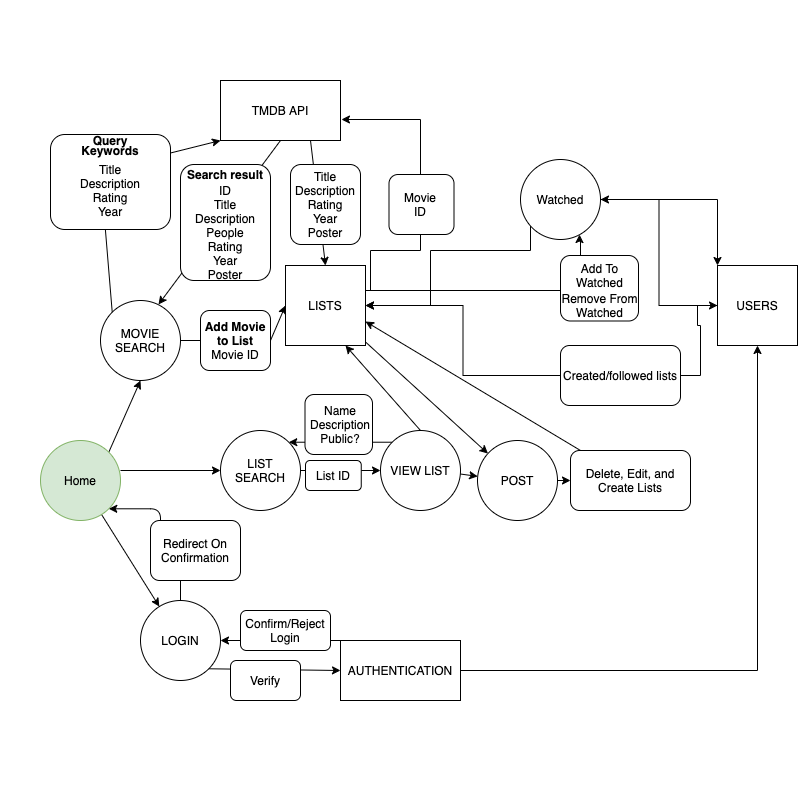

The diagram above was exported from draw.io. Its source (the exported page's mxGraphModel, read from the mxfile embedded in the PNG):
<mxGraphModel dx="744" dy="476" grid="1" gridSize="10" guides="1" tooltips="1" connect="1" arrows="1" fold="1" page="1" pageScale="1" pageWidth="827" pageHeight="1169" math="0" shadow="0">
  <root>
    <mxCell id="0" />
    <mxCell id="1" parent="0" />
    <mxCell id="6wQCUAJUHL1gBeYDwtuS-15" value="" style="whiteSpace=wrap;html=1;aspect=fixed;strokeColor=none;" vertex="1" parent="1">
      <mxGeometry x="30" y="330" width="790" height="790" as="geometry" />
    </mxCell>
    <mxCell id="UZjefNSC1b8ziu3izALC-18" style="edgeStyle=orthogonalEdgeStyle;rounded=0;orthogonalLoop=1;jettySize=auto;html=1;" parent="1" source="qKvHN2Q8sSKfGBGQNnOu-19" target="q9rKa4_XiZN5VsAd-6LK-38" edge="1">
      <mxGeometry relative="1" as="geometry" />
    </mxCell>
    <mxCell id="UZjefNSC1b8ziu3izALC-19" style="edgeStyle=orthogonalEdgeStyle;rounded=0;orthogonalLoop=1;jettySize=auto;html=1;entryX=0;entryY=0.5;entryDx=0;entryDy=0;" parent="1" source="qKvHN2Q8sSKfGBGQNnOu-19" target="UZjefNSC1b8ziu3izALC-16" edge="1">
      <mxGeometry relative="1" as="geometry" />
    </mxCell>
    <mxCell id="qKvHN2Q8sSKfGBGQNnOu-19" value="Created/followed lists" style="rounded=1;whiteSpace=wrap;html=1;" parent="1" vertex="1">
      <mxGeometry x="590" y="675" width="120" height="60" as="geometry" />
    </mxCell>
    <mxCell id="qKvHN2Q8sSKfGBGQNnOu-23" value="LOGIN" style="ellipse;whiteSpace=wrap;html=1;aspect=fixed;" parent="1" vertex="1">
      <mxGeometry x="170" y="930" width="80" height="80" as="geometry" />
    </mxCell>
    <mxCell id="UZjefNSC1b8ziu3izALC-17" style="edgeStyle=orthogonalEdgeStyle;rounded=0;orthogonalLoop=1;jettySize=auto;html=1;" parent="1" source="qKvHN2Q8sSKfGBGQNnOu-24" target="UZjefNSC1b8ziu3izALC-16" edge="1">
      <mxGeometry relative="1" as="geometry" />
    </mxCell>
    <mxCell id="qKvHN2Q8sSKfGBGQNnOu-24" value="AUTHENTICATION" style="rounded=0;whiteSpace=wrap;html=1;" parent="1" vertex="1">
      <mxGeometry x="370" y="970" width="120" height="60" as="geometry" />
    </mxCell>
    <mxCell id="qKvHN2Q8sSKfGBGQNnOu-27" value="MOVIE SEARCH" style="ellipse;whiteSpace=wrap;html=1;aspect=fixed;" parent="1" vertex="1">
      <mxGeometry x="130" y="630" width="80" height="80" as="geometry" />
    </mxCell>
    <mxCell id="qKvHN2Q8sSKfGBGQNnOu-28" value="LIST SEARCH" style="ellipse;whiteSpace=wrap;html=1;aspect=fixed;" parent="1" vertex="1">
      <mxGeometry x="250" y="760" width="80" height="80" as="geometry" />
    </mxCell>
    <mxCell id="qKvHN2Q8sSKfGBGQNnOu-29" value="TMDB API" style="rounded=0;whiteSpace=wrap;html=1;" parent="1" vertex="1">
      <mxGeometry x="250" y="410" width="120" height="60" as="geometry" />
    </mxCell>
    <mxCell id="q9rKa4_XiZN5VsAd-6LK-2" value="" style="endArrow=classic;html=1;exitX=1;exitY=1;exitDx=0;exitDy=0;entryX=0;entryY=0.5;entryDx=0;entryDy=0;" parent="1" source="qKvHN2Q8sSKfGBGQNnOu-23" target="qKvHN2Q8sSKfGBGQNnOu-24" edge="1">
      <mxGeometry width="50" height="50" relative="1" as="geometry">
        <mxPoint x="470" y="730" as="sourcePoint" />
        <mxPoint x="520" y="680" as="targetPoint" />
      </mxGeometry>
    </mxCell>
    <mxCell id="q9rKa4_XiZN5VsAd-6LK-6" value="" style="endArrow=classic;html=1;exitX=1;exitY=0;exitDx=0;exitDy=0;entryX=0.5;entryY=1;entryDx=0;entryDy=0;" parent="1" source="q9rKa4_XiZN5VsAd-6LK-13" target="qKvHN2Q8sSKfGBGQNnOu-27" edge="1">
      <mxGeometry width="50" height="50" relative="1" as="geometry">
        <mxPoint x="470" y="720" as="sourcePoint" />
        <mxPoint x="520" y="670" as="targetPoint" />
      </mxGeometry>
    </mxCell>
    <mxCell id="q9rKa4_XiZN5VsAd-6LK-8" value="" style="endArrow=classic;html=1;exitX=1;exitY=0.375;exitDx=0;exitDy=0;entryX=0;entryY=0.5;entryDx=0;entryDy=0;exitPerimeter=0;" parent="1" source="q9rKa4_XiZN5VsAd-6LK-13" target="qKvHN2Q8sSKfGBGQNnOu-28" edge="1">
      <mxGeometry width="50" height="50" relative="1" as="geometry">
        <mxPoint x="470" y="710" as="sourcePoint" />
        <mxPoint x="520" y="660" as="targetPoint" />
      </mxGeometry>
    </mxCell>
    <mxCell id="q9rKa4_XiZN5VsAd-6LK-10" value="" style="endArrow=classic;html=1;exitX=0.25;exitY=0;exitDx=0;exitDy=0;entryX=1;entryY=0.5;entryDx=0;entryDy=0;" parent="1" source="qKvHN2Q8sSKfGBGQNnOu-24" target="qKvHN2Q8sSKfGBGQNnOu-23" edge="1">
      <mxGeometry width="50" height="50" relative="1" as="geometry">
        <mxPoint x="470" y="710" as="sourcePoint" />
        <mxPoint x="520" y="660" as="targetPoint" />
      </mxGeometry>
    </mxCell>
    <mxCell id="6wQCUAJUHL1gBeYDwtuS-12" style="edgeStyle=none;rounded=0;orthogonalLoop=1;jettySize=auto;html=1;" edge="1" parent="1" source="q9rKa4_XiZN5VsAd-6LK-13" target="qKvHN2Q8sSKfGBGQNnOu-23">
      <mxGeometry relative="1" as="geometry" />
    </mxCell>
    <mxCell id="q9rKa4_XiZN5VsAd-6LK-13" value="Home" style="ellipse;whiteSpace=wrap;html=1;aspect=fixed;fillColor=#d5e8d4;strokeColor=#82b366;" parent="1" vertex="1">
      <mxGeometry x="70" y="770" width="80" height="80" as="geometry" />
    </mxCell>
    <mxCell id="q9rKa4_XiZN5VsAd-6LK-14" value="" style="endArrow=classic;html=1;exitX=0.5;exitY=0;exitDx=0;exitDy=0;entryX=1;entryY=1;entryDx=0;entryDy=0;edgeStyle=orthogonalEdgeStyle;" parent="1" source="qKvHN2Q8sSKfGBGQNnOu-23" target="q9rKa4_XiZN5VsAd-6LK-13" edge="1">
      <mxGeometry width="50" height="50" relative="1" as="geometry">
        <mxPoint x="320" y="870" as="sourcePoint" />
        <mxPoint x="370" y="820" as="targetPoint" />
        <Array as="points">
          <mxPoint x="210" y="890" />
          <mxPoint x="190" y="890" />
          <mxPoint x="190" y="838" />
        </Array>
      </mxGeometry>
    </mxCell>
    <mxCell id="q9rKa4_XiZN5VsAd-6LK-36" value="" style="endArrow=classic;html=1;exitX=0;exitY=0;exitDx=0;exitDy=0;entryX=0;entryY=1;entryDx=0;entryDy=0;" parent="1" source="qKvHN2Q8sSKfGBGQNnOu-27" target="qKvHN2Q8sSKfGBGQNnOu-29" edge="1">
      <mxGeometry width="50" height="50" relative="1" as="geometry">
        <mxPoint x="660" y="810" as="sourcePoint" />
        <mxPoint x="710" y="760" as="targetPoint" />
        <Array as="points">
          <mxPoint x="130" y="500" />
        </Array>
      </mxGeometry>
    </mxCell>
    <mxCell id="UZjefNSC1b8ziu3izALC-11" style="edgeStyle=orthogonalEdgeStyle;rounded=0;orthogonalLoop=1;jettySize=auto;html=1;entryX=1.008;entryY=0.65;entryDx=0;entryDy=0;entryPerimeter=0;" parent="1" target="qKvHN2Q8sSKfGBGQNnOu-29" edge="1">
      <mxGeometry relative="1" as="geometry">
        <Array as="points">
          <mxPoint x="400" y="580" />
          <mxPoint x="450" y="580" />
          <mxPoint x="450" y="449" />
        </Array>
        <mxPoint x="390" y="620" as="sourcePoint" />
      </mxGeometry>
    </mxCell>
    <mxCell id="UZjefNSC1b8ziu3izALC-25" style="edgeStyle=orthogonalEdgeStyle;rounded=0;orthogonalLoop=1;jettySize=auto;html=1;entryX=0.738;entryY=0.938;entryDx=0;entryDy=0;entryPerimeter=0;" parent="1" source="q9rKa4_XiZN5VsAd-6LK-38" target="q9rKa4_XiZN5VsAd-6LK-53" edge="1">
      <mxGeometry relative="1" as="geometry">
        <Array as="points">
          <mxPoint x="600" y="620" />
          <mxPoint x="600" y="590" />
          <mxPoint x="610" y="590" />
          <mxPoint x="610" y="569" />
          <mxPoint x="609" y="569" />
        </Array>
      </mxGeometry>
    </mxCell>
    <mxCell id="6wQCUAJUHL1gBeYDwtuS-3" style="rounded=0;orthogonalLoop=1;jettySize=auto;html=1;" edge="1" parent="1" source="q9rKa4_XiZN5VsAd-6LK-38" target="6wQCUAJUHL1gBeYDwtuS-1">
      <mxGeometry relative="1" as="geometry" />
    </mxCell>
    <mxCell id="q9rKa4_XiZN5VsAd-6LK-38" value="LISTS" style="square;whiteSpace=wrap;html=1;aspect=fixed;" parent="1" vertex="1">
      <mxGeometry x="315" y="595" width="80" height="80" as="geometry" />
    </mxCell>
    <mxCell id="q9rKa4_XiZN5VsAd-6LK-39" value="" style="endArrow=classic;html=1;exitX=1;exitY=0.5;exitDx=0;exitDy=0;entryX=0;entryY=0.5;entryDx=0;entryDy=0;startArrow=none;" parent="1" source="UZjefNSC1b8ziu3izALC-13" target="q9rKa4_XiZN5VsAd-6LK-38" edge="1">
      <mxGeometry width="50" height="50" relative="1" as="geometry">
        <mxPoint x="660" y="810" as="sourcePoint" />
        <mxPoint x="710" y="760" as="targetPoint" />
      </mxGeometry>
    </mxCell>
    <mxCell id="q9rKa4_XiZN5VsAd-6LK-42" value="" style="endArrow=classic;html=1;exitX=0.5;exitY=1;exitDx=0;exitDy=0;entryX=0.725;entryY=0.05;entryDx=0;entryDy=0;entryPerimeter=0;" parent="1" source="qKvHN2Q8sSKfGBGQNnOu-29" target="qKvHN2Q8sSKfGBGQNnOu-27" edge="1">
      <mxGeometry width="50" height="50" relative="1" as="geometry">
        <mxPoint x="660" y="800" as="sourcePoint" />
        <mxPoint x="710" y="750" as="targetPoint" />
      </mxGeometry>
    </mxCell>
    <mxCell id="q9rKa4_XiZN5VsAd-6LK-43" value="" style="endArrow=classic;html=1;exitX=0.75;exitY=1;exitDx=0;exitDy=0;entryX=0.5;entryY=0;entryDx=0;entryDy=0;" parent="1" source="qKvHN2Q8sSKfGBGQNnOu-29" target="q9rKa4_XiZN5VsAd-6LK-38" edge="1">
      <mxGeometry width="50" height="50" relative="1" as="geometry">
        <mxPoint x="660" y="480" as="sourcePoint" />
        <mxPoint x="710" y="430" as="targetPoint" />
      </mxGeometry>
    </mxCell>
    <mxCell id="6wQCUAJUHL1gBeYDwtuS-5" style="edgeStyle=none;rounded=0;orthogonalLoop=1;jettySize=auto;html=1;" edge="1" parent="1" source="q9rKa4_XiZN5VsAd-6LK-52" target="6wQCUAJUHL1gBeYDwtuS-1">
      <mxGeometry relative="1" as="geometry" />
    </mxCell>
    <mxCell id="q9rKa4_XiZN5VsAd-6LK-52" value="VIEW LIST" style="ellipse;whiteSpace=wrap;html=1;aspect=fixed;" parent="1" vertex="1">
      <mxGeometry x="410" y="760" width="80" height="80" as="geometry" />
    </mxCell>
    <mxCell id="UZjefNSC1b8ziu3izALC-22" style="edgeStyle=orthogonalEdgeStyle;rounded=0;orthogonalLoop=1;jettySize=auto;html=1;" parent="1" source="q9rKa4_XiZN5VsAd-6LK-53" target="q9rKa4_XiZN5VsAd-6LK-38" edge="1">
      <mxGeometry relative="1" as="geometry">
        <Array as="points">
          <mxPoint x="560" y="580" />
          <mxPoint x="460" y="580" />
          <mxPoint x="460" y="635" />
        </Array>
      </mxGeometry>
    </mxCell>
    <mxCell id="UZjefNSC1b8ziu3izALC-23" style="edgeStyle=orthogonalEdgeStyle;rounded=0;orthogonalLoop=1;jettySize=auto;html=1;entryX=0;entryY=0;entryDx=0;entryDy=0;" parent="1" source="q9rKa4_XiZN5VsAd-6LK-53" target="UZjefNSC1b8ziu3izALC-16" edge="1">
      <mxGeometry relative="1" as="geometry" />
    </mxCell>
    <mxCell id="q9rKa4_XiZN5VsAd-6LK-53" value="Watched" style="ellipse;whiteSpace=wrap;html=1;aspect=fixed;" parent="1" vertex="1">
      <mxGeometry x="550" y="489" width="80" height="80" as="geometry" />
    </mxCell>
    <mxCell id="q9rKa4_XiZN5VsAd-6LK-58" value="" style="endArrow=classic;html=1;exitX=1;exitY=0.5;exitDx=0;exitDy=0;entryX=0;entryY=0.5;entryDx=0;entryDy=0;" parent="1" source="qKvHN2Q8sSKfGBGQNnOu-28" target="q9rKa4_XiZN5VsAd-6LK-52" edge="1">
      <mxGeometry width="50" height="50" relative="1" as="geometry">
        <mxPoint x="660" y="940" as="sourcePoint" />
        <mxPoint x="710" y="890" as="targetPoint" />
      </mxGeometry>
    </mxCell>
    <mxCell id="q9rKa4_XiZN5VsAd-6LK-62" value="" style="endArrow=classic;html=1;exitX=0;exitY=0;exitDx=0;exitDy=0;entryX=1;entryY=0;entryDx=0;entryDy=0;" parent="1" source="q9rKa4_XiZN5VsAd-6LK-52" target="qKvHN2Q8sSKfGBGQNnOu-28" edge="1">
      <mxGeometry width="50" height="50" relative="1" as="geometry">
        <mxPoint x="660" y="940" as="sourcePoint" />
        <mxPoint x="710" y="890" as="targetPoint" />
      </mxGeometry>
    </mxCell>
    <mxCell id="q9rKa4_XiZN5VsAd-6LK-64" value="" style="endArrow=classic;html=1;exitX=0.5;exitY=0;exitDx=0;exitDy=0;entryX=0.75;entryY=1;entryDx=0;entryDy=0;" parent="1" source="q9rKa4_XiZN5VsAd-6LK-52" target="q9rKa4_XiZN5VsAd-6LK-38" edge="1">
      <mxGeometry width="50" height="50" relative="1" as="geometry">
        <mxPoint x="660" y="820" as="sourcePoint" />
        <mxPoint x="710" y="770" as="targetPoint" />
      </mxGeometry>
    </mxCell>
    <mxCell id="UZjefNSC1b8ziu3izALC-1" value="&lt;span style=&quot;color: rgba(0 , 0 , 0 , 0) ; font-family: monospace ; font-size: 0px&quot;&gt;%3CmxGraphModel%3E%3Croot%3E%3CmxCell%20id%3D%220%22%2F%3E%3CmxCell%20id%3D%221%22%20parent%3D%220%22%2F%3E%3CmxCell%20id%3D%222%22%20value%3D%22Title%26lt%3Bbr%26gt%3BDescription%26lt%3Bbr%26gt%3BRating%26lt%3Bbr%26gt%3BYear%26lt%3Bbr%26gt%3BPoster%22%20style%3D%22text%3Bhtml%3D1%3BstrokeColor%3Dnone%3BfillColor%3Dnone%3Balign%3Dcenter%3BverticalAlign%3Dmiddle%3BwhiteSpace%3Dwrap%3Brounded%3D0%3B%22%20vertex%3D%221%22%20parent%3D%221%22%3E%3CmxGeometry%20x%3D%22450%22%20y%3D%22550%22%20width%3D%2240%22%20height%3D%2220%22%20as%3D%22geometry%22%2F%3E%3C%2FmxCell%3E%3C%2Froot%3E%3C%2FmxGraphModel%3E&lt;/span&gt;" style="rounded=1;whiteSpace=wrap;html=1;" parent="1" vertex="1">
      <mxGeometry x="320" y="494" width="70" height="80" as="geometry" />
    </mxCell>
    <mxCell id="UZjefNSC1b8ziu3izALC-3" value="Title&lt;br&gt;Description&lt;br&gt;Rating&lt;br&gt;Year&lt;br&gt;Poster" style="text;html=1;strokeColor=none;fillColor=none;align=center;verticalAlign=middle;whiteSpace=wrap;rounded=0;" parent="1" vertex="1">
      <mxGeometry x="335" y="524" width="40" height="20" as="geometry" />
    </mxCell>
    <mxCell id="UZjefNSC1b8ziu3izALC-4" value="" style="rounded=1;whiteSpace=wrap;html=1;" parent="1" vertex="1">
      <mxGeometry x="80" y="464" width="120" height="95" as="geometry" />
    </mxCell>
    <mxCell id="q9rKa4_XiZN5VsAd-6LK-45" value="Title&lt;br&gt;Description&lt;br&gt;Rating&lt;br&gt;Year" style="text;html=1;strokeColor=none;fillColor=none;align=center;verticalAlign=middle;whiteSpace=wrap;rounded=0;" parent="1" vertex="1">
      <mxGeometry x="120" y="510" width="40" height="20" as="geometry" />
    </mxCell>
    <mxCell id="q9rKa4_XiZN5VsAd-6LK-37" value="&lt;b&gt;Query&lt;/b&gt;" style="text;html=1;strokeColor=none;fillColor=none;align=center;verticalAlign=middle;whiteSpace=wrap;rounded=0;" parent="1" vertex="1">
      <mxGeometry x="120" y="460" width="40" height="20" as="geometry" />
    </mxCell>
    <mxCell id="UZjefNSC1b8ziu3izALC-7" value="" style="rounded=1;whiteSpace=wrap;html=1;" parent="1" vertex="1">
      <mxGeometry x="210" y="494" width="90" height="116" as="geometry" />
    </mxCell>
    <mxCell id="q9rKa4_XiZN5VsAd-6LK-44" value="ID&lt;br&gt;Title&lt;br&gt;Description&lt;br&gt;People&lt;br&gt;Rating&lt;br&gt;Year&lt;br&gt;Poster" style="text;html=1;strokeColor=none;fillColor=none;align=center;verticalAlign=middle;whiteSpace=wrap;rounded=0;" parent="1" vertex="1">
      <mxGeometry x="235" y="552" width="40" height="20" as="geometry" />
    </mxCell>
    <mxCell id="q9rKa4_XiZN5VsAd-6LK-40" value="&lt;b&gt;Search result&lt;/b&gt;" style="text;html=1;strokeColor=none;fillColor=none;align=center;verticalAlign=middle;whiteSpace=wrap;rounded=0;" parent="1" vertex="1">
      <mxGeometry x="210" y="494" width="90" height="20" as="geometry" />
    </mxCell>
    <mxCell id="q9rKa4_XiZN5VsAd-6LK-9" value="&lt;b&gt;Keywords&lt;/b&gt;" style="text;html=1;strokeColor=none;fillColor=none;align=center;verticalAlign=middle;whiteSpace=wrap;rounded=0;" parent="1" vertex="1">
      <mxGeometry x="120" y="470" width="40" height="20" as="geometry" />
    </mxCell>
    <mxCell id="UZjefNSC1b8ziu3izALC-12" value="" style="rounded=1;whiteSpace=wrap;html=1;" parent="1" vertex="1">
      <mxGeometry x="418.5" y="504" width="65" height="60" as="geometry" />
    </mxCell>
    <mxCell id="UZjefNSC1b8ziu3izALC-15" style="edgeStyle=orthogonalEdgeStyle;rounded=0;orthogonalLoop=1;jettySize=auto;html=1;exitX=0.5;exitY=1;exitDx=0;exitDy=0;" parent="1" source="q9rKa4_XiZN5VsAd-6LK-68" edge="1">
      <mxGeometry relative="1" as="geometry">
        <mxPoint x="450" y="544" as="targetPoint" />
      </mxGeometry>
    </mxCell>
    <mxCell id="q9rKa4_XiZN5VsAd-6LK-68" value="Movie ID" style="text;html=1;strokeColor=none;fillColor=none;align=center;verticalAlign=middle;whiteSpace=wrap;rounded=0;" parent="1" vertex="1">
      <mxGeometry x="430" y="524" width="40" height="20" as="geometry" />
    </mxCell>
    <mxCell id="UZjefNSC1b8ziu3izALC-13" value="&lt;b&gt;Add Movie to List&lt;/b&gt;&lt;br&gt;Movie ID" style="rounded=1;whiteSpace=wrap;html=1;" parent="1" vertex="1">
      <mxGeometry x="230" y="640" width="70" height="60" as="geometry" />
    </mxCell>
    <mxCell id="UZjefNSC1b8ziu3izALC-14" value="" style="endArrow=none;html=1;exitX=1;exitY=0.5;exitDx=0;exitDy=0;entryX=0;entryY=0.5;entryDx=0;entryDy=0;" parent="1" source="qKvHN2Q8sSKfGBGQNnOu-27" target="UZjefNSC1b8ziu3izALC-13" edge="1">
      <mxGeometry width="50" height="50" relative="1" as="geometry">
        <mxPoint x="210" y="670" as="sourcePoint" />
        <mxPoint x="320" y="635" as="targetPoint" />
      </mxGeometry>
    </mxCell>
    <mxCell id="UZjefNSC1b8ziu3izALC-30" style="edgeStyle=orthogonalEdgeStyle;rounded=0;orthogonalLoop=1;jettySize=auto;html=1;entryX=1;entryY=0.5;entryDx=0;entryDy=0;" parent="1" source="UZjefNSC1b8ziu3izALC-16" target="q9rKa4_XiZN5VsAd-6LK-53" edge="1">
      <mxGeometry relative="1" as="geometry" />
    </mxCell>
    <mxCell id="UZjefNSC1b8ziu3izALC-16" value="USERS" style="square;whiteSpace=wrap;html=1;aspect=fixed;" parent="1" vertex="1">
      <mxGeometry x="747" y="595" width="80" height="80" as="geometry" />
    </mxCell>
    <mxCell id="UZjefNSC1b8ziu3izALC-29" value="" style="rounded=1;whiteSpace=wrap;html=1;" parent="1" vertex="1">
      <mxGeometry x="590" y="585" width="78" height="65.5" as="geometry" />
    </mxCell>
    <mxCell id="q9rKa4_XiZN5VsAd-6LK-54" value="Add To Watched" style="text;html=1;strokeColor=none;fillColor=none;align=center;verticalAlign=middle;whiteSpace=wrap;rounded=0;" parent="1" vertex="1">
      <mxGeometry x="609" y="595" width="41" height="20" as="geometry" />
    </mxCell>
    <mxCell id="q9rKa4_XiZN5VsAd-6LK-55" value="Remove From Watched" style="text;html=1;strokeColor=none;fillColor=none;align=center;verticalAlign=middle;whiteSpace=wrap;rounded=0;" parent="1" vertex="1">
      <mxGeometry x="589" y="625" width="81" height="20" as="geometry" />
    </mxCell>
    <mxCell id="UZjefNSC1b8ziu3izALC-33" style="rounded=0;orthogonalLoop=1;jettySize=auto;html=1;entryX=1;entryY=0.7;entryDx=0;entryDy=0;entryPerimeter=0;" parent="1" source="UZjefNSC1b8ziu3izALC-32" target="q9rKa4_XiZN5VsAd-6LK-38" edge="1">
      <mxGeometry relative="1" as="geometry" />
    </mxCell>
    <mxCell id="UZjefNSC1b8ziu3izALC-32" value="Delete, Edit, and Create Lists" style="rounded=1;whiteSpace=wrap;html=1;" parent="1" vertex="1">
      <mxGeometry x="600" y="780" width="120" height="60" as="geometry" />
    </mxCell>
    <mxCell id="6wQCUAJUHL1gBeYDwtuS-4" style="edgeStyle=none;rounded=0;orthogonalLoop=1;jettySize=auto;html=1;" edge="1" parent="1" source="6wQCUAJUHL1gBeYDwtuS-1" target="UZjefNSC1b8ziu3izALC-32">
      <mxGeometry relative="1" as="geometry" />
    </mxCell>
    <mxCell id="6wQCUAJUHL1gBeYDwtuS-1" value="POST" style="ellipse;whiteSpace=wrap;html=1;" vertex="1" parent="1">
      <mxGeometry x="507" y="770" width="80" height="80" as="geometry" />
    </mxCell>
    <mxCell id="6wQCUAJUHL1gBeYDwtuS-8" value="" style="rounded=1;whiteSpace=wrap;html=1;" vertex="1" parent="1">
      <mxGeometry x="334.5" y="724" width="67.5" height="60" as="geometry" />
    </mxCell>
    <mxCell id="q9rKa4_XiZN5VsAd-6LK-63" value="Name&lt;br&gt;Description&lt;br&gt;Public?" style="text;html=1;strokeColor=none;fillColor=none;align=center;verticalAlign=middle;whiteSpace=wrap;rounded=0;" parent="1" vertex="1">
      <mxGeometry x="350" y="744" width="40" height="20" as="geometry" />
    </mxCell>
    <mxCell id="6wQCUAJUHL1gBeYDwtuS-9" value="" style="rounded=1;whiteSpace=wrap;html=1;" vertex="1" parent="1">
      <mxGeometry x="335" y="790" width="55.75" height="30" as="geometry" />
    </mxCell>
    <mxCell id="q9rKa4_XiZN5VsAd-6LK-59" value="List ID" style="text;html=1;strokeColor=none;fillColor=none;align=center;verticalAlign=middle;whiteSpace=wrap;rounded=0;" parent="1" vertex="1">
      <mxGeometry x="342.88" y="795" width="40" height="20" as="geometry" />
    </mxCell>
    <mxCell id="6wQCUAJUHL1gBeYDwtuS-10" value="" style="rounded=1;whiteSpace=wrap;html=1;" vertex="1" parent="1">
      <mxGeometry x="270" y="940" width="90" height="40" as="geometry" />
    </mxCell>
    <mxCell id="q9rKa4_XiZN5VsAd-6LK-11" value="Confirm/Reject Login" style="text;html=1;strokeColor=none;fillColor=none;align=center;verticalAlign=middle;whiteSpace=wrap;rounded=0;" parent="1" vertex="1">
      <mxGeometry x="295" y="950" width="40" height="20" as="geometry" />
    </mxCell>
    <mxCell id="6wQCUAJUHL1gBeYDwtuS-11" value="" style="rounded=1;whiteSpace=wrap;html=1;" vertex="1" parent="1">
      <mxGeometry x="260" y="990" width="70" height="40" as="geometry" />
    </mxCell>
    <mxCell id="q9rKa4_XiZN5VsAd-6LK-3" value="Verify" style="text;html=1;strokeColor=none;fillColor=none;align=center;verticalAlign=middle;whiteSpace=wrap;rounded=0;" parent="1" vertex="1">
      <mxGeometry x="275" y="1000" width="40" height="20" as="geometry" />
    </mxCell>
    <mxCell id="6wQCUAJUHL1gBeYDwtuS-13" value="" style="rounded=1;whiteSpace=wrap;html=1;" vertex="1" parent="1">
      <mxGeometry x="180" y="850" width="90" height="60" as="geometry" />
    </mxCell>
    <mxCell id="q9rKa4_XiZN5VsAd-6LK-15" value="Redirect On Confirmation" style="text;html=1;strokeColor=none;fillColor=none;align=center;verticalAlign=middle;whiteSpace=wrap;rounded=0;" parent="1" vertex="1">
      <mxGeometry x="205" y="870" width="40" height="20" as="geometry" />
    </mxCell>
  </root>
</mxGraphModel>